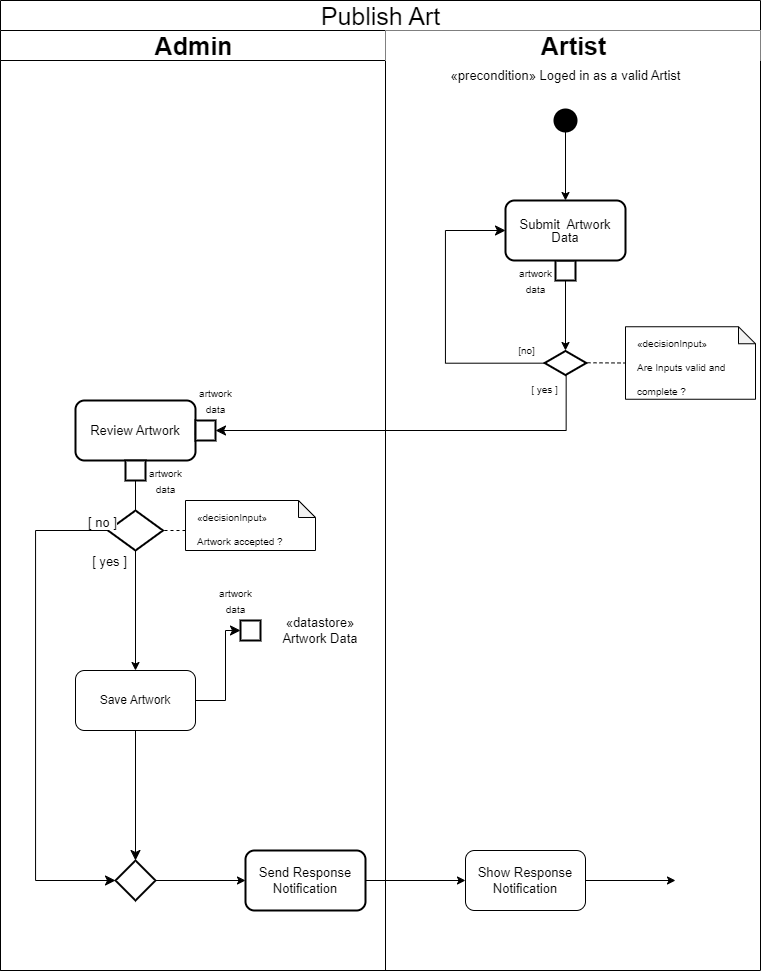

The diagram above was exported from draw.io. Its source (the exported page's mxGraphModel, read from the mxfile embedded in the PNG):
<mxGraphModel dx="749" dy="642" grid="1" gridSize="10" guides="1" tooltips="1" connect="1" arrows="1" fold="1" page="1" pageScale="1" pageWidth="850" pageHeight="1100" math="0" shadow="0">
  <root>
    <mxCell id="0" />
    <mxCell id="1" parent="0" />
    <mxCell id="17" value="&lt;span style=&quot;font-weight: 400;&quot;&gt;Publish Art&lt;/span&gt;" style="swimlane;childLayout=stackLayout;resizeParent=1;resizeParentMax=0;startSize=30;html=1;rounded=0;strokeWidth=1;fontSize=25;strokeColor=light-dark(#000000,#FFFFFF);" parent="1" vertex="1">
      <mxGeometry x="45" y="40" width="760" height="970" as="geometry" />
    </mxCell>
    <mxCell id="47" value="" style="edgeStyle=segmentEdgeStyle;endArrow=classic;html=1;curved=0;rounded=0;endSize=8;startSize=8;fontSize=10;exitX=0.516;exitY=0.889;exitDx=0;exitDy=0;exitPerimeter=0;entryX=1;entryY=0.5;entryDx=0;entryDy=0;" parent="17" source="36" target="52" edge="1">
      <mxGeometry width="50" height="50" relative="1" as="geometry">
        <mxPoint x="510" y="470" as="sourcePoint" />
        <mxPoint x="110" y="420" as="targetPoint" />
        <Array as="points">
          <mxPoint x="566" y="430" />
        </Array>
      </mxGeometry>
    </mxCell>
    <mxCell id="48" value="[ yes ]" style="edgeLabel;html=1;align=center;verticalAlign=middle;resizable=0;points=[];fontSize=10;" parent="47" connectable="0" vertex="1">
      <mxGeometry x="-0.9457" y="-1" relative="1" as="geometry">
        <mxPoint x="-21" y="6" as="offset" />
      </mxGeometry>
    </mxCell>
    <mxCell id="19" value="Admin" style="swimlane;startSize=30;html=1;rounded=0;strokeWidth=1;fontSize=25;" parent="17" vertex="1">
      <mxGeometry y="30" width="385" height="940" as="geometry" />
    </mxCell>
    <mxCell id="130" style="edgeStyle=none;html=1;exitX=1;exitY=0.5;exitDx=0;exitDy=0;entryX=0;entryY=0.5;entryDx=0;entryDy=0;endArrow=none;endFill=0;" parent="19" source="49" edge="1">
      <mxGeometry relative="1" as="geometry">
        <mxPoint x="195" y="400" as="targetPoint" />
      </mxGeometry>
    </mxCell>
    <mxCell id="49" value="&lt;font style=&quot;font-size: 13px;&quot;&gt;Review Artwork&lt;/font&gt;" style="rounded=1;whiteSpace=wrap;html=1;strokeWidth=2;fontSize=10;" parent="19" vertex="1">
      <mxGeometry x="75" y="370.0000000000001" width="120" height="60" as="geometry" />
    </mxCell>
    <mxCell id="51" value="&lt;font style=&quot;font-size: 10px;&quot;&gt;artwork &lt;br&gt;data&lt;/font&gt;" style="text;html=1;align=center;verticalAlign=middle;resizable=0;points=[];autosize=1;strokeColor=none;fillColor=none;fontSize=13;" parent="19" vertex="1">
      <mxGeometry x="185" y="350" width="60" height="40" as="geometry" />
    </mxCell>
    <mxCell id="53" style="edgeStyle=none;html=1;exitX=0;exitY=0.5;exitDx=0;exitDy=0;entryX=0.999;entryY=0.568;entryDx=0;entryDy=0;entryPerimeter=0;fontSize=10;startArrow=none;startFill=0;endArrow=none;endFill=0;" parent="19" target="49" edge="1">
      <mxGeometry relative="1" as="geometry">
        <mxPoint x="195" y="400" as="sourcePoint" />
      </mxGeometry>
    </mxCell>
    <mxCell id="134" style="edgeStyle=none;html=1;entryX=1;entryY=0.5;entryDx=0;entryDy=0;endArrow=none;endFill=0;" parent="19" source="52" target="49" edge="1">
      <mxGeometry relative="1" as="geometry" />
    </mxCell>
    <mxCell id="52" value="" style="rounded=0;whiteSpace=wrap;html=1;strokeWidth=2;fontSize=13;" parent="19" vertex="1">
      <mxGeometry x="195" y="390" width="20" height="20" as="geometry" />
    </mxCell>
    <mxCell id="55" value="" style="rhombus;whiteSpace=wrap;html=1;rounded=0;strokeWidth=2;fontSize=13;" parent="19" vertex="1">
      <mxGeometry x="107.5" y="480" width="55" height="40" as="geometry" />
    </mxCell>
    <mxCell id="54" style="edgeStyle=none;html=1;fontSize=13;startArrow=none;startFill=0;endArrow=none;endFill=0;exitX=0.5;exitY=1;exitDx=0;exitDy=0;" parent="19" source="118" target="55" edge="1">
      <mxGeometry relative="1" as="geometry">
        <mxPoint x="135" y="500" as="targetPoint" />
      </mxGeometry>
    </mxCell>
    <mxCell id="57" style="edgeStyle=none;html=1;entryX=1;entryY=0.5;entryDx=0;entryDy=0;fontSize=13;startArrow=none;startFill=0;endArrow=none;endFill=0;dashed=1;exitX=0;exitY=0.6;exitDx=0;exitDy=0;exitPerimeter=0;" parent="19" source="56" target="55" edge="1">
      <mxGeometry relative="1" as="geometry">
        <mxPoint x="180" y="500" as="sourcePoint" />
      </mxGeometry>
    </mxCell>
    <mxCell id="56" value="&lt;font style=&quot;font-size: 10px;&quot;&gt;«decisionInput»&lt;br&gt;&lt;font style=&quot;font-size: 10px;&quot;&gt;Artwork accepted ?&lt;/font&gt;&lt;/font&gt;" style="shape=note;whiteSpace=wrap;html=1;backgroundOutline=1;darkOpacity=0.05;fontSize=20;align=left;labelBorderColor=none;textShadow=0;spacingLeft=10;size=17;" parent="19" vertex="1">
      <mxGeometry x="185" y="470" width="130" height="50" as="geometry" />
    </mxCell>
    <mxCell id="96" value="" style="rhombus;whiteSpace=wrap;html=1;rounded=0;labelBackgroundColor=#484848;strokeWidth=2;fontSize=13;fillColor=none;" parent="19" vertex="1">
      <mxGeometry x="115" y="830" width="40" height="40" as="geometry" />
    </mxCell>
    <mxCell id="59" value="" style="edgeStyle=segmentEdgeStyle;endArrow=classic;html=1;curved=0;rounded=0;endSize=8;startSize=8;fontSize=13;exitX=0;exitY=0.5;exitDx=0;exitDy=0;" parent="19" source="55" target="96" edge="1">
      <mxGeometry width="50" height="50" relative="1" as="geometry">
        <mxPoint x="125" y="630" as="sourcePoint" />
        <mxPoint x="65.00000000000023" y="590" as="targetPoint" />
        <Array as="points">
          <mxPoint x="35" y="500" />
        </Array>
      </mxGeometry>
    </mxCell>
    <mxCell id="62" value="[ no ]" style="edgeLabel;html=1;align=center;verticalAlign=middle;resizable=0;points=[];fontSize=13;" parent="59" connectable="0" vertex="1">
      <mxGeometry x="-0.7016" y="1" relative="1" as="geometry">
        <mxPoint x="65" y="-11" as="offset" />
      </mxGeometry>
    </mxCell>
    <mxCell id="97" style="edgeStyle=none;html=1;fontSize=13;startArrow=none;startFill=0;endArrow=classic;endFill=1;entryX=0.5;entryY=0;entryDx=0;entryDy=0;" parent="19" source="55" target="127" edge="1">
      <mxGeometry relative="1" as="geometry">
        <mxPoint x="135" y="670" as="targetPoint" />
      </mxGeometry>
    </mxCell>
    <mxCell id="99" value="[ yes ]" style="edgeLabel;html=1;align=center;verticalAlign=middle;resizable=0;points=[];fontSize=13;" parent="97" vertex="1" connectable="0">
      <mxGeometry x="-0.6496" relative="1" as="geometry">
        <mxPoint x="-27" y="-11" as="offset" />
      </mxGeometry>
    </mxCell>
    <mxCell id="111" value="Send Response Notification" style="rounded=1;whiteSpace=wrap;html=1;labelBackgroundColor=none;strokeWidth=2;fontSize=13;fillColor=default;" parent="19" vertex="1">
      <mxGeometry x="245" y="820.0033333333334" width="120" height="60" as="geometry" />
    </mxCell>
    <mxCell id="110" style="edgeStyle=none;html=1;exitX=1;exitY=0.5;exitDx=0;exitDy=0;fontSize=13;startArrow=none;startFill=0;endArrow=classic;endFill=1;entryX=0;entryY=0.5;entryDx=0;entryDy=0;" parent="19" source="96" target="111" edge="1">
      <mxGeometry relative="1" as="geometry">
        <mxPoint x="195" y="850.0013333333334" as="targetPoint" />
      </mxGeometry>
    </mxCell>
    <mxCell id="116" value="«datastore»&lt;br&gt;Artwork Data" style="rounded=0;whiteSpace=wrap;html=1;labelBackgroundColor=none;strokeColor=light-dark(#FFFFFF,#FFFFFF);strokeWidth=2;fontSize=13;fillColor=none;" parent="19" vertex="1">
      <mxGeometry x="260" y="570" width="120" height="60" as="geometry" />
    </mxCell>
    <mxCell id="119" style="edgeStyle=none;html=1;exitX=0.5;exitY=0;exitDx=0;exitDy=0;entryX=0.5;entryY=1;entryDx=0;entryDy=0;fontSize=13;startArrow=none;startFill=0;endArrow=none;endFill=0;" parent="19" source="118" target="49" edge="1">
      <mxGeometry relative="1" as="geometry" />
    </mxCell>
    <mxCell id="118" value="" style="rounded=0;whiteSpace=wrap;html=1;strokeWidth=2;fontSize=13;" parent="19" vertex="1">
      <mxGeometry x="125" y="430" width="20" height="20" as="geometry" />
    </mxCell>
    <mxCell id="120" value="&lt;font style=&quot;font-size: 10px;&quot;&gt;artwork &lt;br&gt;data&lt;/font&gt;" style="text;html=1;align=center;verticalAlign=middle;resizable=0;points=[];autosize=1;strokeColor=none;fillColor=none;fontSize=13;" parent="19" vertex="1">
      <mxGeometry x="135" y="430" width="60" height="40" as="geometry" />
    </mxCell>
    <mxCell id="125" value="" style="edgeStyle=segmentEdgeStyle;endArrow=classic;html=1;curved=0;rounded=0;endSize=8;startSize=8;exitX=0.5;exitY=1;exitDx=0;exitDy=0;entryX=0.5;entryY=0;entryDx=0;entryDy=0;" parent="19" source="127" target="96" edge="1">
      <mxGeometry width="50" height="50" relative="1" as="geometry">
        <mxPoint x="135" y="730" as="sourcePoint" />
        <mxPoint x="285" y="700" as="targetPoint" />
      </mxGeometry>
    </mxCell>
    <mxCell id="127" value="Save Artwork" style="rounded=1;whiteSpace=wrap;html=1;" parent="19" vertex="1">
      <mxGeometry x="75" y="640" width="120" height="60" as="geometry" />
    </mxCell>
    <mxCell id="129" value="" style="edgeStyle=elbowEdgeStyle;elbow=horizontal;endArrow=classic;html=1;curved=0;rounded=0;endSize=8;startSize=8;exitX=1;exitY=0.5;exitDx=0;exitDy=0;entryX=0;entryY=0.5;entryDx=0;entryDy=0;" parent="19" source="127" target="131" edge="1">
      <mxGeometry width="50" height="50" relative="1" as="geometry">
        <mxPoint x="265" y="730" as="sourcePoint" />
        <mxPoint x="315" y="680" as="targetPoint" />
        <Array as="points">
          <mxPoint x="225" y="650" />
        </Array>
      </mxGeometry>
    </mxCell>
    <mxCell id="132" style="edgeStyle=none;html=1;entryX=0;entryY=0.5;entryDx=0;entryDy=0;endArrow=none;endFill=0;" parent="19" source="131" target="116" edge="1">
      <mxGeometry relative="1" as="geometry" />
    </mxCell>
    <mxCell id="131" value="" style="rounded=0;whiteSpace=wrap;html=1;strokeWidth=2;fontSize=13;" parent="19" vertex="1">
      <mxGeometry x="240" y="590" width="20" height="20" as="geometry" />
    </mxCell>
    <mxCell id="133" value="&lt;font style=&quot;font-size: 10px;&quot;&gt;artwork &lt;br&gt;data&lt;/font&gt;" style="text;html=1;align=center;verticalAlign=middle;resizable=0;points=[];autosize=1;strokeColor=none;fillColor=none;fontSize=13;" parent="19" vertex="1">
      <mxGeometry x="205" y="550" width="60" height="40" as="geometry" />
    </mxCell>
    <mxCell id="20" value="Artist" style="swimlane;startSize=30;html=1;rounded=0;strokeWidth=1;fontSize=25;fillColor=default;strokeColor=none;" parent="17" vertex="1">
      <mxGeometry x="385" y="30" width="375" height="940" as="geometry" />
    </mxCell>
    <mxCell id="22" value="" style="shape=waypoint;sketch=0;fillStyle=solid;size=6;pointerEvents=1;points=[];fillColor=none;resizable=0;rotatable=0;perimeter=centerPerimeter;snapToPoint=1;rounded=0;strokeWidth=10;fontSize=25;" parent="20" vertex="1">
      <mxGeometry x="170" y="80" width="20" height="20" as="geometry" />
    </mxCell>
    <mxCell id="26" value="&lt;font style=&quot;font-size: 10px;&quot;&gt;artwork &lt;br&gt;data&lt;/font&gt;" style="text;html=1;align=center;verticalAlign=middle;resizable=0;points=[];autosize=1;strokeColor=none;fillColor=none;fontSize=13;" parent="20" vertex="1">
      <mxGeometry x="120" y="230" width="60" height="40" as="geometry" />
    </mxCell>
    <mxCell id="25" value="" style="rounded=0;whiteSpace=wrap;html=1;strokeWidth=2;fontSize=13;" parent="20" vertex="1">
      <mxGeometry x="170" y="230" width="20" height="20" as="geometry" />
    </mxCell>
    <mxCell id="27" style="edgeStyle=none;html=1;entryX=0.5;entryY=0;entryDx=0;entryDy=0;fontSize=10;endArrow=none;endFill=0;" parent="20" source="24" target="25" edge="1">
      <mxGeometry relative="1" as="geometry" />
    </mxCell>
    <mxCell id="24" value="&lt;p style=&quot;line-height: 100%; font-size: 13px;&quot;&gt;&lt;font style=&quot;font-size: 13px;&quot;&gt;Submit&amp;nbsp; Artwork Data&lt;/font&gt;&lt;/p&gt;" style="rounded=1;whiteSpace=wrap;html=1;strokeWidth=2;fontSize=25;align=center;" parent="20" vertex="1">
      <mxGeometry x="120" y="170" width="120" height="60" as="geometry" />
    </mxCell>
    <mxCell id="23" style="edgeStyle=none;html=1;fontSize=25;" parent="20" source="22" target="24" edge="1">
      <mxGeometry relative="1" as="geometry">
        <mxPoint x="180" y="120" as="targetPoint" />
      </mxGeometry>
    </mxCell>
    <mxCell id="33" style="edgeStyle=none;html=1;entryX=0.5;entryY=0;entryDx=0;entryDy=0;fontSize=10;endArrow=none;endFill=0;" parent="20" edge="1">
      <mxGeometry relative="1" as="geometry">
        <mxPoint x="180.00000000000023" y="340" as="sourcePoint" />
        <mxPoint x="180.00000000000023" y="340" as="targetPoint" />
      </mxGeometry>
    </mxCell>
    <mxCell id="40" style="edgeStyle=none;html=1;entryX=0;entryY=0.5;entryDx=0;entryDy=0;entryPerimeter=0;fontSize=10;endArrow=none;endFill=0;startArrow=none;startFill=0;dashed=1;exitX=1.028;exitY=0.491;exitDx=0;exitDy=0;exitPerimeter=0;" parent="20" source="36" target="39" edge="1">
      <mxGeometry relative="1" as="geometry" />
    </mxCell>
    <mxCell id="36" value="" style="html=1;whiteSpace=wrap;aspect=fixed;shape=isoRectangle;rounded=0;strokeWidth=2;fontSize=10;" parent="20" vertex="1">
      <mxGeometry x="159.15999999999997" y="320" width="41.67" height="25" as="geometry" />
    </mxCell>
    <mxCell id="35" style="edgeStyle=none;html=1;entryX=0.5;entryY=0;entryDx=0;entryDy=0;fontSize=10;endArrow=classic;endFill=1;" parent="20" source="25" target="36" edge="1">
      <mxGeometry relative="1" as="geometry">
        <mxPoint x="180.00000000000023" y="320" as="targetPoint" />
      </mxGeometry>
    </mxCell>
    <mxCell id="39" value="&lt;font style=&quot;font-size: 10px;&quot;&gt;«decisionInput»&lt;br&gt;Are Inputs valid and complete ?&amp;nbsp;&lt;br&gt;&lt;/font&gt;" style="shape=note;whiteSpace=wrap;html=1;backgroundOutline=1;darkOpacity=0.05;fontSize=20;align=left;labelBorderColor=none;textShadow=0;spacingLeft=10;size=17;" parent="20" vertex="1">
      <mxGeometry x="240" y="296.25" width="130" height="72.5" as="geometry" />
    </mxCell>
    <mxCell id="42" value="" style="edgeStyle=segmentEdgeStyle;endArrow=classic;html=1;curved=0;rounded=0;endSize=8;startSize=8;fontSize=10;entryX=0;entryY=0.5;entryDx=0;entryDy=0;exitX=0.016;exitY=0.507;exitDx=0;exitDy=0;exitPerimeter=0;" parent="20" source="36" target="24" edge="1">
      <mxGeometry width="50" height="50" relative="1" as="geometry">
        <mxPoint x="60" y="340" as="sourcePoint" />
        <mxPoint x="110" y="290" as="targetPoint" />
        <Array as="points">
          <mxPoint x="60" y="333" />
          <mxPoint x="60" y="200" />
        </Array>
      </mxGeometry>
    </mxCell>
    <mxCell id="45" value="[no]" style="edgeLabel;html=1;align=center;verticalAlign=middle;resizable=0;points=[];fontSize=10;" parent="42" connectable="0" vertex="1">
      <mxGeometry x="-0.9776" relative="1" as="geometry">
        <mxPoint x="-16" y="-13" as="offset" />
      </mxGeometry>
    </mxCell>
    <mxCell id="115" value="" style="ellipse;html=1;shape=endState;fillColor=light-dark(#FFFFFF,#FFFFFF);strokeColor=light-dark(#FFFFFF,#FFFFFF);rounded=0;labelBackgroundColor=none;strokeWidth=2;fontSize=13;" parent="20" vertex="1">
      <mxGeometry x="290" y="835" width="30" height="30" as="geometry" />
    </mxCell>
    <mxCell id="114" style="edgeStyle=none;html=1;fontSize=13;startArrow=none;startFill=0;endArrow=classic;endFill=1;entryX=0;entryY=0.5;entryDx=0;entryDy=0;exitX=1;exitY=0.5;exitDx=0;exitDy=0;" parent="20" source="135" target="115" edge="1">
      <mxGeometry relative="1" as="geometry">
        <mxPoint x="275" y="850" as="targetPoint" />
        <mxPoint x="225" y="850" as="sourcePoint" />
      </mxGeometry>
    </mxCell>
    <mxCell id="121" value="«precondition» Loged in as a valid Artist" style="text;html=1;align=center;verticalAlign=middle;resizable=0;points=[];autosize=1;strokeColor=none;fillColor=none;fontSize=13;" parent="20" vertex="1">
      <mxGeometry x="54.99000000000001" y="30" width="250" height="30" as="geometry" />
    </mxCell>
    <mxCell id="135" value="&lt;span style=&quot;font-size: 13px;&quot;&gt;&lt;font style=&quot;&quot;&gt;Show Response Notification&lt;/font&gt;&lt;/span&gt;" style="rounded=1;whiteSpace=wrap;html=1;fontColor=light-dark(#000000,#FFFFFF);" vertex="1" parent="20">
      <mxGeometry x="80" y="820" width="120" height="60" as="geometry" />
    </mxCell>
    <mxCell id="112" style="edgeStyle=none;html=1;exitX=1;exitY=0.5;exitDx=0;exitDy=0;fontSize=13;startArrow=none;startFill=0;endArrow=classic;endFill=1;entryX=0;entryY=0.5;entryDx=0;entryDy=0;" parent="17" source="111" target="135" edge="1">
      <mxGeometry relative="1" as="geometry">
        <mxPoint x="460" y="880" as="targetPoint" />
      </mxGeometry>
    </mxCell>
  </root>
</mxGraphModel>